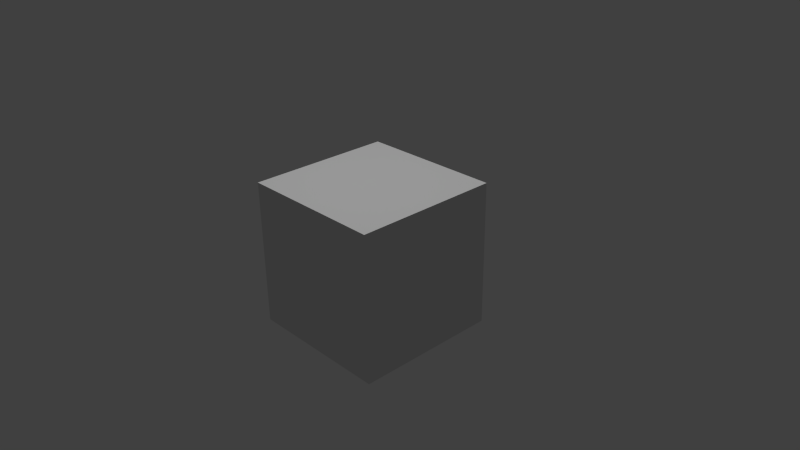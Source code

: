 # Source: ns-Animation.blend  (saved by Blender 2.76.0; exported with 4.5.12 LTS)
import bpy
from mathutils import Matrix  # noqa: F401  (used for matrix-valued properties, if any)

bpy.ops.wm.read_factory_settings(use_empty=True)
scene = bpy.context.scene
scene.name = 'Scene'

# ---- collections
col_collection_1 = bpy.data.collections.new('Collection 1'); scene.collection.children.link(col_collection_1)

# ---- materials (node trees are filled in below, after node groups)
mat_material_002 = bpy.data.materials.new('Material.002')
mat_material_002.alpha_threshold = 0.0
mat_material_002.roughness = 0.5
mat_material = bpy.data.materials.new('Material')
mat_material.alpha_threshold = 0.0
mat_material.roughness = 0.5
mat_material.line_color = (0.0, 0.0, 0.0, 1.0)

# ---- material node trees
mat_material_002.use_nodes = True; mat_material_002.node_tree.nodes.clear()
_N = mat_material_002.node_tree.nodes; _L = mat_material_002.node_tree.links
n0 = _N.new('ShaderNodeOutputMaterial'); n0.name = 'Material Output'; n0.location = (300, 300)
n1 = _N.new('ShaderNodeEmission'); n1.name = 'Emission'; n1.location = (10, 300)
n1.inputs[0].default_value = (0.8, 0.8, 0.8, 1.0)
n1.inputs[1].default_value = 30.0
_L.new(n1.outputs[0], n0.inputs[0])
n0.is_active_output = True

# ---- world
world_world = bpy.data.worlds.new('World'); scene.world = world_world
world_world.color = (0.05088, 0.05088, 0.05088)
world_world.use_sun_shadow = False
world_world.sun_shadow_jitter_overblur = 0.0
world_world.cycles.sampling_method = 'MANUAL'
world_world.cycles.sample_map_resolution = 256

# ---- cameras
cam_camera = bpy.data.cameras.new('Camera')
cam_camera.clip_end = 100.0
cam_camera.lens = 35.0
cam_camera.sensor_width = 32.0
cam_camera.sensor_height = 18.0
cam_camera.ortho_scale = 7.314
cam_camera.dof.focus_distance = 0.0

# ---- meshes
me_plane = bpy.data.meshes.new('Plane')
me_plane.from_pydata([(-1.0, -1.0, 0.0), (1.0, -1.0, 0.0), (-1.0, 1.0, 0.0), (1.0, 1.0, 0.0)], [], [(0, 1, 3, 2)])
me_plane.materials.append(mat_material_002)
me_plane.use_remesh_preserve_volume = False
me_plane.use_remesh_preserve_attributes = False
me_plane.use_mirror_vertex_groups = False
me_plane.update()
me_cube = bpy.data.meshes.new('Cube')
me_cube.from_pydata([(1.0, 1.0, -1.0), (1.0, -1.0, -1.0), (-1.0, -1.0, -1.0), (-1.0, 1.0, -1.0), (1.0, 1.0, 1.0), (1.0, -1.0, 1.0), (-1.0, -1.0, 1.0), (-1.0, 1.0, 1.0)], [], [(0, 1, 2, 3), (4, 7, 6, 5), (0, 4, 5, 1), (1, 5, 6, 2), (2, 6, 7, 3), (4, 0, 3, 7)])
me_cube.materials.append(mat_material)
me_cube.use_remesh_preserve_volume = False
me_cube.use_remesh_preserve_attributes = False
me_cube.use_mirror_vertex_groups = False
me_cube.update()

# ---- objects
ob_plane = bpy.data.objects.new('Plane', me_plane)
ob_cube = bpy.data.objects.new('Cube', me_cube)
ob_camera = bpy.data.objects.new('Camera', cam_camera)

# ---- transforms, parenting, visibility, modifiers, constraints
ob_plane.location = (0.0, 0.0, 10.42)
ob_plane.lineart.crease_threshold = 0.0
ob_cube.location = (0.0, 0.0, 0.0)
ob_cube.lock_rotations_4d = False
ob_cube.empty_display_type = 'ARROWS'
ob_cube.lineart.crease_threshold = 0.0
ob_camera.location = (7.481, -6.508, 5.344)
ob_camera.rotation_euler = (1.109, 0.01082, 0.8149)
ob_camera.lock_rotations_4d = False
ob_camera.empty_display_type = 'ARROWS'
ob_camera.color = (0.0, 0.0, 0.0, 0.0)
ob_camera.display_type = 'WIRE'
ob_camera.lineart.crease_threshold = 0.0

# ---- collection membership
col_collection_1.objects.link(ob_plane)
col_collection_1.objects.link(ob_cube)
col_collection_1.objects.link(ob_camera)

# ---- scene / render settings (as saved in the file)
scene.camera = ob_camera
scene.frame_start = 1; scene.frame_end = 403; scene.frame_set(400)
scene.render.engine = 'CYCLES'
scene.render.fps = 30
scene.render.dither_intensity = 0.0
scene.cycles.use_denoising = False
scene.cycles.samples = 10
scene.cycles.sampling_pattern = 'TABULATED_SOBOL'
scene.cycles.light_sampling_threshold = 0.0
scene.cycles.use_adaptive_sampling = False
scene.cycles.use_light_tree = False
scene.cycles.blur_glossy = 0.0
scene.cycles.pixel_filter_type = 'GAUSSIAN'
scene.cycles.sample_clamp_indirect = 0.0
scene.view_settings.view_transform = 'Standard'
bpy.context.view_layer.update()
